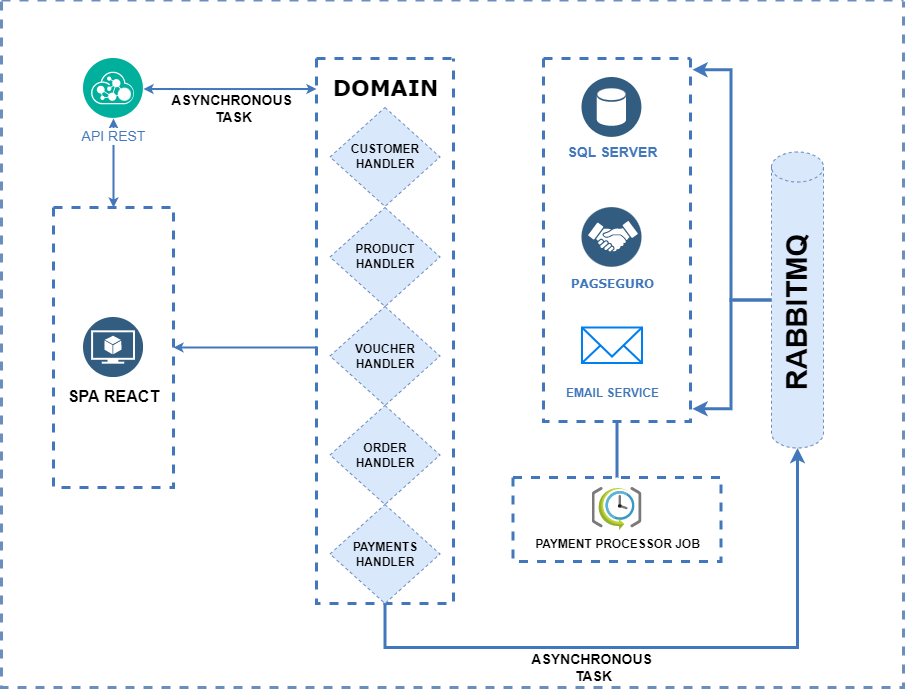

The diagram above was exported from draw.io. Its source (the exported page's mxGraphModel, read from the mxfile embedded in the PNG):
<mxGraphModel dx="1335" dy="680" grid="1" gridSize="10" guides="1" tooltips="1" connect="1" arrows="1" fold="1" page="1" pageScale="1" pageWidth="1169" pageHeight="827" background="none" math="0" shadow="0">
  <root>
    <mxCell id="0" />
    <mxCell id="1" parent="0" />
    <mxCell id="2" value="" style="swimlane;shadow=0;align=right;startSize=0;collapsible=0;strokeWidth=3;dashed=1;labelBackgroundColor=none;fillColor=#dae8fc;strokeColor=#6c8ebf;swimlaneFillColor=default;" parent="1" vertex="1">
      <mxGeometry x="178" y="74" width="902" height="686" as="geometry" />
    </mxCell>
    <mxCell id="JJXmt-UrnBohawBsKQFR-119" style="edgeStyle=orthogonalEdgeStyle;rounded=0;orthogonalLoop=1;jettySize=auto;html=1;entryX=1.013;entryY=0.031;entryDx=0;entryDy=0;entryPerimeter=0;fontFamily=Helvetica;fontSize=29;fillColor=#dae8fc;strokeColor=#4277BB;strokeWidth=3;" edge="1" parent="2" source="JJXmt-UrnBohawBsKQFR-113" target="79">
      <mxGeometry relative="1" as="geometry" />
    </mxCell>
    <mxCell id="JJXmt-UrnBohawBsKQFR-120" style="edgeStyle=orthogonalEdgeStyle;rounded=0;orthogonalLoop=1;jettySize=auto;html=1;entryX=1.013;entryY=0.965;entryDx=0;entryDy=0;entryPerimeter=0;fontFamily=Helvetica;fontSize=29;strokeColor=#4277BB;fillColor=#dae8fc;strokeWidth=3;" edge="1" parent="2" source="JJXmt-UrnBohawBsKQFR-113" target="79">
      <mxGeometry relative="1" as="geometry" />
    </mxCell>
    <mxCell id="JJXmt-UrnBohawBsKQFR-113" value="RABBITMQ" style="shape=cylinder3;boundedLbl=1;backgroundOutline=1;size=15;dashed=1;fontFamily=Helvetica;fontSize=29;labelPosition=center;verticalLabelPosition=middle;align=center;verticalAlign=middle;horizontal=0;fontStyle=1;labelBackgroundColor=none;direction=west;whiteSpace=wrap;html=1;spacing=5;flipV=1;flipH=1;fillColor=#dae8fc;strokeColor=#6c8ebf;" vertex="1" parent="2">
      <mxGeometry x="770" y="150.5" width="52" height="296" as="geometry" />
    </mxCell>
    <mxCell id="103" style="edgeStyle=elbowEdgeStyle;rounded=0;elbow=vertical;html=1;labelBackgroundColor=#ffffff;startArrow=classic;startFill=1;startSize=4;endArrow=classic;endFill=1;endSize=4;jettySize=auto;orthogonalLoop=1;strokeColor=#4277BB;strokeWidth=2;fontSize=14;fontColor=#4277BB;" parent="2" source="76" target="77" edge="1">
      <mxGeometry relative="1" as="geometry" />
    </mxCell>
    <mxCell id="105" style="edgeStyle=elbowEdgeStyle;rounded=0;elbow=vertical;html=1;labelBackgroundColor=#ffffff;startArrow=classic;startFill=1;startSize=4;endArrow=none;endFill=0;endSize=4;jettySize=auto;orthogonalLoop=1;strokeColor=#4277BB;strokeWidth=2;fontSize=14;fontColor=#4277BB;" parent="2" source="28" target="77" edge="1">
      <mxGeometry relative="1" as="geometry" />
    </mxCell>
    <mxCell id="104" style="edgeStyle=elbowEdgeStyle;rounded=0;elbow=vertical;html=1;labelBackgroundColor=#ffffff;startArrow=classic;startFill=1;startSize=4;endArrow=classic;endFill=1;endSize=4;jettySize=auto;orthogonalLoop=1;strokeColor=#4277BB;strokeWidth=2;fontSize=14;fontColor=#4277BB;" parent="2" source="76" target="28" edge="1">
      <mxGeometry relative="1" as="geometry">
        <mxPoint x="143" y="200" as="targetPoint" />
      </mxGeometry>
    </mxCell>
    <mxCell id="76" value="API REST" style="aspect=fixed;perimeter=ellipsePerimeter;html=1;align=center;shadow=0;dashed=0;image;image=img/lib/ibm/management/api_management.svg;rounded=1;labelBackgroundColor=#ffffff;strokeColor=#666666;strokeWidth=3;fillColor=#C2952D;gradientColor=none;fontSize=14;fontColor=#4277BB;spacingTop=3;" parent="2" vertex="1">
      <mxGeometry x="82" y="57" width="60" height="60" as="geometry" />
    </mxCell>
    <mxCell id="28" value="" style="swimlane;shadow=0;strokeColor=#4277BB;fillColor=#ffffff;fontColor=#4277BB;align=right;startSize=0;collapsible=0;strokeWidth=3;dashed=1;" parent="2" vertex="1">
      <mxGeometry x="52" y="206" width="120" height="280" as="geometry" />
    </mxCell>
    <mxCell id="JJXmt-UrnBohawBsKQFR-136" value="&lt;b&gt;&lt;font style=&quot;font-size: 16px;&quot; color=&quot;#000000&quot;&gt;SPA REACT&lt;/font&gt;&lt;/b&gt;" style="aspect=fixed;perimeter=ellipsePerimeter;html=1;align=center;shadow=0;dashed=0;fontColor=#4277BB;labelBackgroundColor=#ffffff;fontSize=12;spacingTop=3;image;image=img/lib/ibm/data/model.svg;fontFamily=Helvetica;strokeColor=#000000;fillColor=default;" vertex="1" parent="28">
      <mxGeometry x="30" y="110" width="60" height="60" as="geometry" />
    </mxCell>
    <mxCell id="JJXmt-UrnBohawBsKQFR-122" style="edgeStyle=orthogonalEdgeStyle;rounded=0;orthogonalLoop=1;jettySize=auto;html=1;entryX=0.5;entryY=1;entryDx=0;entryDy=0;entryPerimeter=0;fontFamily=Helvetica;fontSize=29;strokeColor=#4277BB;strokeWidth=3;exitX=0.5;exitY=1;exitDx=0;exitDy=0;" edge="1" parent="2" source="77" target="JJXmt-UrnBohawBsKQFR-113">
      <mxGeometry relative="1" as="geometry">
        <Array as="points">
          <mxPoint x="383" y="646" />
          <mxPoint x="796" y="646" />
        </Array>
      </mxGeometry>
    </mxCell>
    <mxCell id="77" value="" style="swimlane;shadow=0;strokeColor=#4277BB;fillColor=#ffffff;fontColor=#4277BB;align=right;startSize=0;collapsible=0;strokeWidth=3;dashed=1;fontFamily=Times New Roman;" parent="2" vertex="1">
      <mxGeometry x="315" y="57" width="137" height="545" as="geometry" />
    </mxCell>
    <mxCell id="JJXmt-UrnBohawBsKQFR-106" value="DOMAIN" style="text;html=1;resizable=0;autosize=1;align=center;verticalAlign=middle;points=[];fillColor=none;strokeColor=none;rounded=0;dashed=1;fontSize=22;fontStyle=1;fontFamily=Verdana;" vertex="1" parent="77">
      <mxGeometry x="8.5" y="15" width="120" height="30" as="geometry" />
    </mxCell>
    <mxCell id="JJXmt-UrnBohawBsKQFR-130" value="&lt;b style=&quot;&quot;&gt;CUSTOMER HANDLER&lt;/b&gt;" style="rhombus;whiteSpace=wrap;html=1;dashed=1;labelBackgroundColor=none;fontFamily=Helvetica;fontSize=12;strokeColor=#6c8ebf;fillColor=#dae8fc;" vertex="1" parent="77">
      <mxGeometry x="13.5" y="49" width="110" height="99" as="geometry" />
    </mxCell>
    <mxCell id="JJXmt-UrnBohawBsKQFR-131" value="&lt;b style=&quot;&quot;&gt;PRODUCT HANDLER&lt;/b&gt;" style="rhombus;whiteSpace=wrap;html=1;dashed=1;labelBackgroundColor=none;fontFamily=Helvetica;fontSize=12;strokeColor=#6c8ebf;fillColor=#dae8fc;" vertex="1" parent="77">
      <mxGeometry x="13.5" y="149" width="110" height="99" as="geometry" />
    </mxCell>
    <mxCell id="JJXmt-UrnBohawBsKQFR-132" value="&lt;b&gt;VOUCHER HANDLER&lt;/b&gt;" style="rhombus;whiteSpace=wrap;html=1;dashed=1;labelBackgroundColor=none;fontFamily=Helvetica;fontSize=12;strokeColor=#6c8ebf;fillColor=#dae8fc;" vertex="1" parent="77">
      <mxGeometry x="13.5" y="248" width="110" height="99" as="geometry" />
    </mxCell>
    <mxCell id="JJXmt-UrnBohawBsKQFR-133" value="&lt;b&gt;ORDER&lt;br&gt;HANDLER&lt;br&gt;&lt;/b&gt;" style="rhombus;whiteSpace=wrap;html=1;dashed=1;labelBackgroundColor=none;fontFamily=Helvetica;fontSize=12;strokeColor=#6c8ebf;fillColor=#dae8fc;" vertex="1" parent="77">
      <mxGeometry x="13.5" y="347" width="110" height="99" as="geometry" />
    </mxCell>
    <mxCell id="JJXmt-UrnBohawBsKQFR-135" value="&lt;b&gt;PAYMENTS&lt;br&gt;HANDLER&lt;br&gt;&lt;/b&gt;" style="rhombus;whiteSpace=wrap;html=1;dashed=1;labelBackgroundColor=none;fontFamily=Helvetica;fontSize=12;strokeColor=#6c8ebf;fillColor=#dae8fc;" vertex="1" parent="77">
      <mxGeometry x="13.5" y="446" width="110" height="99" as="geometry" />
    </mxCell>
    <mxCell id="79" value="" style="swimlane;shadow=0;strokeColor=#4277BB;fillColor=#ffffff;fontColor=#4277BB;align=right;startSize=0;collapsible=0;strokeWidth=3;dashed=1;" parent="2" vertex="1">
      <mxGeometry x="542" y="57" width="147" height="363" as="geometry" />
    </mxCell>
    <mxCell id="JJXmt-UrnBohawBsKQFR-107" value="&lt;b&gt;SQL SERVER&lt;/b&gt;" style="aspect=fixed;perimeter=ellipsePerimeter;html=1;align=center;shadow=0;dashed=0;image;image=img/lib/ibm/data/data_services.svg;rounded=1;labelBackgroundColor=#ffffff;strokeColor=#666666;strokeWidth=3;fillColor=#C2952D;gradientColor=none;fontSize=14;fontColor=#4277BB;" vertex="1" parent="79">
      <mxGeometry x="38.5" y="19" width="60" height="60" as="geometry" />
    </mxCell>
    <mxCell id="JJXmt-UrnBohawBsKQFR-109" value="&lt;b&gt;PAGSEGURO&lt;/b&gt;" style="aspect=fixed;perimeter=ellipsePerimeter;html=1;align=center;shadow=0;dashed=0;fontColor=#4277BB;labelBackgroundColor=#ffffff;fontSize=12;spacingTop=3;image;image=img/lib/ibm/blockchain/membership_services_provider_api.svg;fontFamily=Verdana;" vertex="1" parent="79">
      <mxGeometry x="38.5" y="149" width="60" height="60" as="geometry" />
    </mxCell>
    <mxCell id="JJXmt-UrnBohawBsKQFR-123" value="&lt;font style=&quot;background-color: rgb(255, 255, 255); font-size: 12px;&quot; color=&quot;#4277bb&quot;&gt;&lt;b&gt;EMAIL SERVICE&lt;/b&gt;&lt;/font&gt;" style="html=1;verticalLabelPosition=bottom;align=center;labelBackgroundColor=#ffffff;verticalAlign=top;strokeWidth=2;strokeColor=#0080F0;shadow=0;dashed=0;shape=mxgraph.ios7.icons.mail;fontFamily=Helvetica;fontSize=29;" vertex="1" parent="79">
      <mxGeometry x="38.5" y="269" width="60" height="35.5" as="geometry" />
    </mxCell>
    <mxCell id="JJXmt-UrnBohawBsKQFR-141" style="edgeStyle=orthogonalEdgeStyle;rounded=0;orthogonalLoop=1;jettySize=auto;html=1;entryX=0.5;entryY=1;entryDx=0;entryDy=0;fontFamily=Helvetica;fontSize=16;fontColor=#000000;endArrow=none;endFill=0;strokeColor=#4277BB;strokeWidth=3;" edge="1" parent="2" source="JJXmt-UrnBohawBsKQFR-137" target="79">
      <mxGeometry relative="1" as="geometry" />
    </mxCell>
    <mxCell id="JJXmt-UrnBohawBsKQFR-137" value="" style="swimlane;shadow=0;strokeColor=#4277BB;fillColor=#ffffff;fontColor=#4277BB;align=right;startSize=0;collapsible=0;strokeWidth=3;dashed=1;" vertex="1" parent="2">
      <mxGeometry x="511.5" y="476" width="208" height="84" as="geometry" />
    </mxCell>
    <mxCell id="JJXmt-UrnBohawBsKQFR-142" value="PAYMENT PROCESSOR JOB" style="sketch=0;aspect=fixed;html=1;points=[];align=center;image;fontSize=12;image=img/lib/mscae/SchedulerJobCollection.svg;dashed=1;labelBackgroundColor=none;fontFamily=Helvetica;fontColor=#000000;strokeColor=#000000;fillColor=default;fontStyle=1" vertex="1" parent="JJXmt-UrnBohawBsKQFR-137">
      <mxGeometry x="79" y="10" width="50" height="43" as="geometry" />
    </mxCell>
    <mxCell id="JJXmt-UrnBohawBsKQFR-143" value="ASYNCHRONOUS &lt;br&gt;TASK" style="text;html=1;resizable=0;autosize=1;align=center;verticalAlign=middle;points=[];fillColor=none;strokeColor=none;rounded=0;dashed=1;labelBackgroundColor=none;fontFamily=Helvetica;fontSize=14;fontColor=#000000;fontStyle=1" vertex="1" parent="2">
      <mxGeometry x="162" y="87" width="140" height="40" as="geometry" />
    </mxCell>
    <mxCell id="JJXmt-UrnBohawBsKQFR-144" value="ASYNCHRONOUS &lt;br&gt;TASK" style="text;html=1;resizable=0;autosize=1;align=center;verticalAlign=middle;points=[];fillColor=none;strokeColor=none;rounded=0;dashed=1;labelBackgroundColor=none;fontFamily=Helvetica;fontSize=14;fontColor=#000000;fontStyle=1" vertex="1" parent="2">
      <mxGeometry x="522" y="646" width="140" height="40" as="geometry" />
    </mxCell>
  </root>
</mxGraphModel>